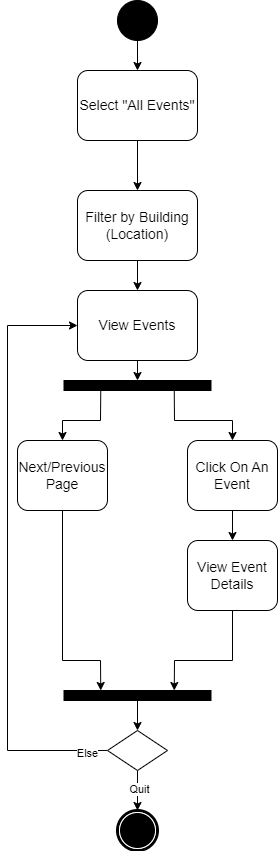

The diagram above was exported from draw.io. Its source (the exported page's mxGraphModel, read from the mxfile embedded in the PNG):
<mxGraphModel dx="28" dy="465" grid="1" gridSize="10" guides="1" tooltips="1" connect="1" arrows="1" fold="1" page="1" pageScale="1" pageWidth="850" pageHeight="1100" background="none" math="0" shadow="0">
  <root>
    <mxCell id="0" />
    <mxCell id="1" parent="0" />
    <mxCell id="fFRnzljkJ0hfwAlmKvNC-1" value="" style="shape=mxgraph.bpmn.shape;html=1;verticalLabelPosition=bottom;labelBackgroundColor=#ffffff;verticalAlign=top;perimeter=ellipsePerimeter;outline=end;symbol=terminate;rounded=0;shadow=0;comic=0;strokeWidth=1;fontFamily=Verdana;fontSize=12;align=center;" parent="1" vertex="1">
      <mxGeometry x="1090" y="940" width="40" height="40" as="geometry" />
    </mxCell>
    <mxCell id="fFRnzljkJ0hfwAlmKvNC-2" value="" style="ellipse;whiteSpace=wrap;html=1;rounded=0;shadow=0;comic=0;labelBackgroundColor=none;strokeWidth=1;fillColor=#000000;fontFamily=Verdana;fontSize=12;align=center;" parent="1" vertex="1">
      <mxGeometry x="1090" y="130" width="40" height="40" as="geometry" />
    </mxCell>
    <mxCell id="fFRnzljkJ0hfwAlmKvNC-4" value="" style="whiteSpace=wrap;html=1;rounded=0;shadow=0;comic=0;labelBackgroundColor=none;strokeWidth=1;fillColor=#000000;fontFamily=Verdana;fontSize=12;align=center;rotation=0;" parent="1" vertex="1">
      <mxGeometry x="1036.5" y="510" width="147" height="10" as="geometry" />
    </mxCell>
    <mxCell id="fFRnzljkJ0hfwAlmKvNC-6" value="" style="endArrow=classic;html=1;rounded=0;exitX=0.5;exitY=1;exitDx=0;exitDy=0;" parent="1" source="fFRnzljkJ0hfwAlmKvNC-2" edge="1">
      <mxGeometry width="50" height="50" relative="1" as="geometry">
        <mxPoint x="1110" y="260" as="sourcePoint" />
        <mxPoint x="1110" y="200" as="targetPoint" />
      </mxGeometry>
    </mxCell>
    <mxCell id="fFRnzljkJ0hfwAlmKvNC-7" value="&lt;font style=&quot;font-size: 14px;&quot;&gt;Select &quot;All Events&quot;&lt;/font&gt;" style="rounded=1;whiteSpace=wrap;html=1;" parent="1" vertex="1">
      <mxGeometry x="1050" y="200" width="120" height="70" as="geometry" />
    </mxCell>
    <mxCell id="fFRnzljkJ0hfwAlmKvNC-8" value="" style="endArrow=classic;html=1;rounded=0;exitX=0.5;exitY=1;exitDx=0;exitDy=0;" parent="1" source="fFRnzljkJ0hfwAlmKvNC-7" edge="1">
      <mxGeometry width="50" height="50" relative="1" as="geometry">
        <mxPoint x="1100" y="380" as="sourcePoint" />
        <mxPoint x="1110" y="320" as="targetPoint" />
      </mxGeometry>
    </mxCell>
    <mxCell id="fFRnzljkJ0hfwAlmKvNC-9" value="&lt;font style=&quot;font-size: 14px;&quot;&gt;Filter by Building (Location)&lt;/font&gt;" style="rounded=1;whiteSpace=wrap;html=1;" parent="1" vertex="1">
      <mxGeometry x="1050" y="320" width="120" height="70" as="geometry" />
    </mxCell>
    <mxCell id="fFRnzljkJ0hfwAlmKvNC-10" value="" style="endArrow=classic;html=1;rounded=0;exitX=0.5;exitY=1;exitDx=0;exitDy=0;entryX=0.5;entryY=0;entryDx=0;entryDy=0;" parent="1" source="fFRnzljkJ0hfwAlmKvNC-9" target="fFRnzljkJ0hfwAlmKvNC-22" edge="1">
      <mxGeometry width="50" height="50" relative="1" as="geometry">
        <mxPoint x="1100" y="540" as="sourcePoint" />
        <mxPoint x="1150" y="490" as="targetPoint" />
      </mxGeometry>
    </mxCell>
    <mxCell id="fFRnzljkJ0hfwAlmKvNC-11" value="" style="endArrow=classic;html=1;rounded=0;exitX=0.25;exitY=1;exitDx=0;exitDy=0;entryX=0.5;entryY=0;entryDx=0;entryDy=0;" parent="1" source="fFRnzljkJ0hfwAlmKvNC-4" target="fFRnzljkJ0hfwAlmKvNC-13" edge="1">
      <mxGeometry width="50" height="50" relative="1" as="geometry">
        <mxPoint x="1050" y="630" as="sourcePoint" />
        <mxPoint x="1073" y="570" as="targetPoint" />
        <Array as="points">
          <mxPoint x="1073" y="550" />
          <mxPoint x="1035" y="550" />
        </Array>
      </mxGeometry>
    </mxCell>
    <mxCell id="fFRnzljkJ0hfwAlmKvNC-13" value="&lt;span style=&quot;font-size: 14px;&quot;&gt;Next/Previous Page&lt;/span&gt;" style="rounded=1;whiteSpace=wrap;html=1;" parent="1" vertex="1">
      <mxGeometry x="990" y="570" width="90" height="70" as="geometry" />
    </mxCell>
    <mxCell id="fFRnzljkJ0hfwAlmKvNC-14" value="&lt;span style=&quot;font-size: 14px;&quot;&gt;Click On An Event&lt;/span&gt;" style="rounded=1;whiteSpace=wrap;html=1;" parent="1" vertex="1">
      <mxGeometry x="1160" y="570" width="90" height="70" as="geometry" />
    </mxCell>
    <mxCell id="fFRnzljkJ0hfwAlmKvNC-15" value="" style="endArrow=classic;html=1;rounded=0;exitX=0.75;exitY=1;exitDx=0;exitDy=0;entryX=0.5;entryY=0;entryDx=0;entryDy=0;" parent="1" source="fFRnzljkJ0hfwAlmKvNC-4" target="fFRnzljkJ0hfwAlmKvNC-14" edge="1">
      <mxGeometry width="50" height="50" relative="1" as="geometry">
        <mxPoint x="1130" y="770" as="sourcePoint" />
        <mxPoint x="1180" y="720" as="targetPoint" />
        <Array as="points">
          <mxPoint x="1147" y="550" />
          <mxPoint x="1205" y="550" />
        </Array>
      </mxGeometry>
    </mxCell>
    <mxCell id="fFRnzljkJ0hfwAlmKvNC-16" value="&lt;span style=&quot;font-size: 14px;&quot;&gt;View Event Details&lt;/span&gt;" style="rounded=1;whiteSpace=wrap;html=1;" parent="1" vertex="1">
      <mxGeometry x="1160" y="670" width="90" height="70" as="geometry" />
    </mxCell>
    <mxCell id="fFRnzljkJ0hfwAlmKvNC-17" value="" style="endArrow=classic;html=1;rounded=0;exitX=0.5;exitY=1;exitDx=0;exitDy=0;entryX=0.5;entryY=0;entryDx=0;entryDy=0;" parent="1" source="fFRnzljkJ0hfwAlmKvNC-14" target="fFRnzljkJ0hfwAlmKvNC-16" edge="1">
      <mxGeometry width="50" height="50" relative="1" as="geometry">
        <mxPoint x="1070" y="780" as="sourcePoint" />
        <mxPoint x="1120" y="730" as="targetPoint" />
      </mxGeometry>
    </mxCell>
    <mxCell id="fFRnzljkJ0hfwAlmKvNC-25" style="edgeStyle=orthogonalEdgeStyle;rounded=0;orthogonalLoop=1;jettySize=auto;html=1;exitX=0.5;exitY=1;exitDx=0;exitDy=0;entryX=0.5;entryY=0;entryDx=0;entryDy=0;" parent="1" source="fFRnzljkJ0hfwAlmKvNC-18" target="fFRnzljkJ0hfwAlmKvNC-24" edge="1">
      <mxGeometry relative="1" as="geometry" />
    </mxCell>
    <mxCell id="fFRnzljkJ0hfwAlmKvNC-18" value="" style="whiteSpace=wrap;html=1;rounded=0;shadow=0;comic=0;labelBackgroundColor=none;strokeWidth=1;fillColor=#000000;fontFamily=Verdana;fontSize=12;align=center;rotation=0;" parent="1" vertex="1">
      <mxGeometry x="1036.5" y="820" width="147" height="10" as="geometry" />
    </mxCell>
    <mxCell id="fFRnzljkJ0hfwAlmKvNC-19" value="" style="endArrow=classic;html=1;rounded=0;exitX=0.5;exitY=1;exitDx=0;exitDy=0;entryX=0.25;entryY=0;entryDx=0;entryDy=0;" parent="1" source="fFRnzljkJ0hfwAlmKvNC-13" target="fFRnzljkJ0hfwAlmKvNC-18" edge="1">
      <mxGeometry width="50" height="50" relative="1" as="geometry">
        <mxPoint x="1010" y="770" as="sourcePoint" />
        <mxPoint x="1060" y="720" as="targetPoint" />
        <Array as="points">
          <mxPoint x="1035" y="790" />
          <mxPoint x="1073" y="790" />
        </Array>
      </mxGeometry>
    </mxCell>
    <mxCell id="fFRnzljkJ0hfwAlmKvNC-20" value="" style="endArrow=classic;html=1;rounded=0;entryX=0.75;entryY=0;entryDx=0;entryDy=0;exitX=0.5;exitY=1;exitDx=0;exitDy=0;" parent="1" source="fFRnzljkJ0hfwAlmKvNC-16" target="fFRnzljkJ0hfwAlmKvNC-18" edge="1">
      <mxGeometry width="50" height="50" relative="1" as="geometry">
        <mxPoint x="1200" y="820" as="sourcePoint" />
        <mxPoint x="1250" y="770" as="targetPoint" />
        <Array as="points">
          <mxPoint x="1205" y="790" />
          <mxPoint x="1147" y="790" />
        </Array>
      </mxGeometry>
    </mxCell>
    <mxCell id="fFRnzljkJ0hfwAlmKvNC-23" style="edgeStyle=orthogonalEdgeStyle;rounded=0;orthogonalLoop=1;jettySize=auto;html=1;exitX=0.5;exitY=1;exitDx=0;exitDy=0;entryX=0.5;entryY=0;entryDx=0;entryDy=0;" parent="1" source="fFRnzljkJ0hfwAlmKvNC-22" target="fFRnzljkJ0hfwAlmKvNC-4" edge="1">
      <mxGeometry relative="1" as="geometry" />
    </mxCell>
    <mxCell id="fFRnzljkJ0hfwAlmKvNC-22" value="&lt;font style=&quot;font-size: 14px;&quot;&gt;View Events&lt;/font&gt;" style="rounded=1;whiteSpace=wrap;html=1;" parent="1" vertex="1">
      <mxGeometry x="1050" y="420" width="120" height="70" as="geometry" />
    </mxCell>
    <mxCell id="fFRnzljkJ0hfwAlmKvNC-26" style="edgeStyle=orthogonalEdgeStyle;rounded=0;orthogonalLoop=1;jettySize=auto;html=1;exitX=0.5;exitY=1;exitDx=0;exitDy=0;entryX=0.5;entryY=0;entryDx=0;entryDy=0;" parent="1" source="fFRnzljkJ0hfwAlmKvNC-24" target="fFRnzljkJ0hfwAlmKvNC-1" edge="1">
      <mxGeometry relative="1" as="geometry" />
    </mxCell>
    <mxCell id="fFRnzljkJ0hfwAlmKvNC-27" value="Quit" style="edgeLabel;html=1;align=center;verticalAlign=middle;resizable=0;points=[];" parent="fFRnzljkJ0hfwAlmKvNC-26" vertex="1" connectable="0">
      <mxGeometry x="-0.08" y="1" relative="1" as="geometry">
        <mxPoint as="offset" />
      </mxGeometry>
    </mxCell>
    <mxCell id="fFRnzljkJ0hfwAlmKvNC-28" style="edgeStyle=orthogonalEdgeStyle;rounded=0;orthogonalLoop=1;jettySize=auto;html=1;exitX=0;exitY=0.5;exitDx=0;exitDy=0;entryX=0;entryY=0.5;entryDx=0;entryDy=0;" parent="1" source="fFRnzljkJ0hfwAlmKvNC-24" target="fFRnzljkJ0hfwAlmKvNC-22" edge="1">
      <mxGeometry relative="1" as="geometry">
        <Array as="points">
          <mxPoint x="980" y="880" />
          <mxPoint x="980" y="455" />
        </Array>
      </mxGeometry>
    </mxCell>
    <mxCell id="fFRnzljkJ0hfwAlmKvNC-29" value="Else" style="edgeLabel;html=1;align=center;verticalAlign=middle;resizable=0;points=[];" parent="fFRnzljkJ0hfwAlmKvNC-28" vertex="1" connectable="0">
      <mxGeometry x="-0.9286" y="2" relative="1" as="geometry">
        <mxPoint as="offset" />
      </mxGeometry>
    </mxCell>
    <mxCell id="fFRnzljkJ0hfwAlmKvNC-24" value="" style="rhombus;whiteSpace=wrap;html=1;" parent="1" vertex="1">
      <mxGeometry x="1080" y="860" width="60" height="40" as="geometry" />
    </mxCell>
  </root>
</mxGraphModel>